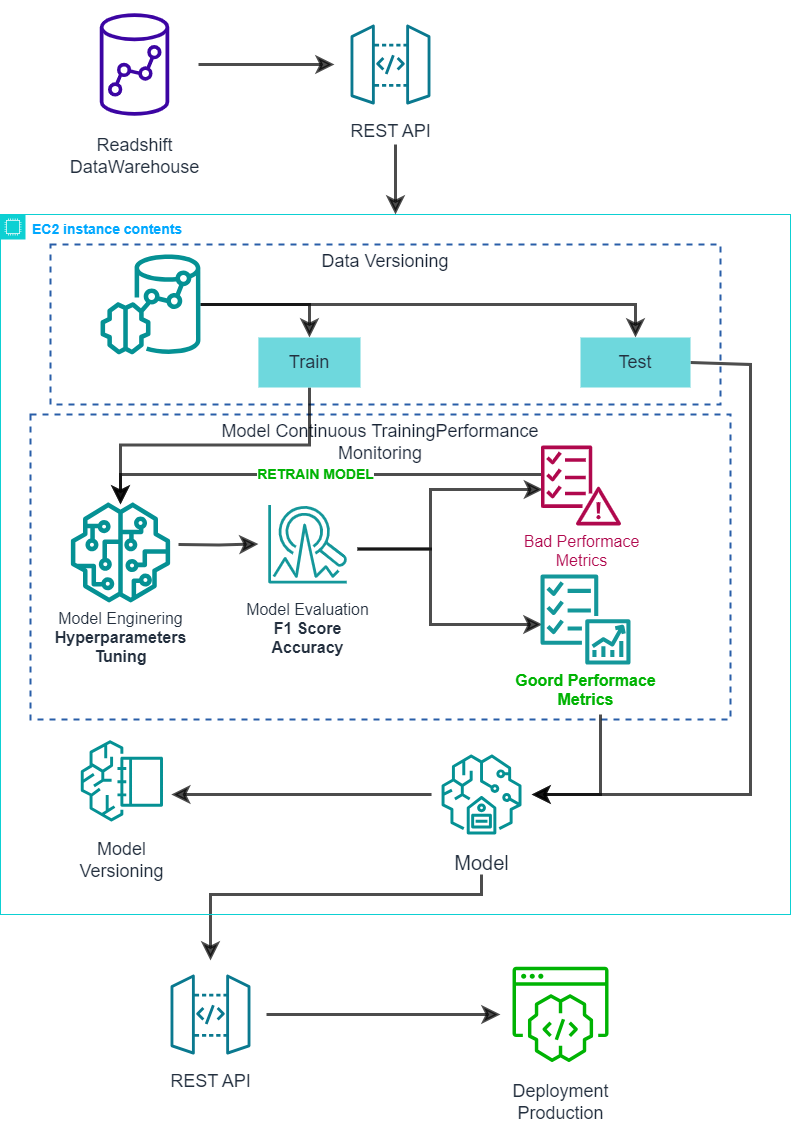

The diagram above was exported from draw.io. Its source (the exported page's mxGraphModel, read from the mxfile embedded in the PNG):
<mxGraphModel dx="2200" dy="1130" grid="1" gridSize="10" guides="1" tooltips="1" connect="1" arrows="1" fold="1" page="1" pageScale="1" pageWidth="827" pageHeight="1169" math="0" shadow="0">
  <root>
    <mxCell id="0" />
    <mxCell id="1" parent="0" />
    <mxCell id="D432NHcBRMzjaY8BOZzR-97" style="edgeStyle=orthogonalEdgeStyle;shape=connector;rounded=0;jumpSize=3;orthogonalLoop=1;jettySize=auto;html=1;labelBackgroundColor=default;strokeColor=default;strokeWidth=3;fontFamily=Helvetica;fontSize=7;fontColor=default;endArrow=classic;startSize=10;endSize=10;targetPerimeterSpacing=-2;opacity=70;" parent="1" target="D432NHcBRMzjaY8BOZzR-96" edge="1">
      <mxGeometry relative="1" as="geometry">
        <mxPoint x="501" y="900" as="sourcePoint" />
        <Array as="points">
          <mxPoint x="501" y="920" />
          <mxPoint x="230" y="920" />
        </Array>
      </mxGeometry>
    </mxCell>
    <mxCell id="D432NHcBRMzjaY8BOZzR-1" value="EC2 instance contents" style="points=[[0,0],[0.25,0],[0.5,0],[0.75,0],[1,0],[1,0.25],[1,0.5],[1,0.75],[1,1],[0.75,1],[0.5,1],[0.25,1],[0,1],[0,0.75],[0,0.5],[0,0.25]];outlineConnect=0;gradientColor=none;html=1;whiteSpace=wrap;fontSize=14;fontStyle=1;container=1;pointerEvents=0;collapsible=0;recursiveResize=0;shape=mxgraph.aws4.group;grIcon=mxgraph.aws4.group_ec2_instance_contents;strokeColor=#0dd0d3;fillColor=none;verticalAlign=top;align=left;spacingLeft=30;fontColor=#00a8ff;dashed=0;" parent="1" vertex="1">
      <mxGeometry x="20" y="240" width="790" height="700" as="geometry" />
    </mxCell>
    <mxCell id="D432NHcBRMzjaY8BOZzR-90" value="&lt;font style=&quot;font-size: 18px;&quot;&gt;&amp;nbsp;Model Continuous TrainingPerformance&amp;nbsp;&lt;br style=&quot;font-size: 18px;&quot;&gt;Monitoring&lt;/font&gt;" style="fillColor=none;strokeColor=#295ea8;dashed=1;verticalAlign=top;fontStyle=0;fontColor=#182435;whiteSpace=wrap;html=1;fontFamily=Helvetica;fontSize=18;strokeWidth=2;" parent="D432NHcBRMzjaY8BOZzR-1" vertex="1">
      <mxGeometry x="30" y="200" width="700" height="305" as="geometry" />
    </mxCell>
    <mxCell id="D432NHcBRMzjaY8BOZzR-93" value="&lt;font style=&quot;font-size: 18px;&quot;&gt;Data Versioning&lt;/font&gt;" style="fillColor=none;strokeColor=#295ea8;dashed=1;verticalAlign=top;fontStyle=0;fontColor=#182435;whiteSpace=wrap;html=1;fontFamily=Helvetica;fontSize=18;strokeWidth=2;" parent="D432NHcBRMzjaY8BOZzR-1" vertex="1">
      <mxGeometry x="50" y="30" width="670" height="160" as="geometry" />
    </mxCell>
    <mxCell id="D432NHcBRMzjaY8BOZzR-40" style="edgeStyle=orthogonalEdgeStyle;rounded=0;orthogonalLoop=1;jettySize=auto;html=1;fontSize=7;strokeWidth=3;opacity=70;endSize=10;targetPerimeterSpacing=-2;startSize=10;" parent="D432NHcBRMzjaY8BOZzR-1" edge="1">
      <mxGeometry relative="1" as="geometry">
        <mxPoint x="178" y="330" as="sourcePoint" />
        <mxPoint x="257.8899999999999" y="329.55555555555543" as="targetPoint" />
      </mxGeometry>
    </mxCell>
    <mxCell id="D432NHcBRMzjaY8BOZzR-8" value="&lt;font style=&quot;font-size: 16px;&quot;&gt;Model Enginering&lt;br style=&quot;font-size: 16px;&quot;&gt;&lt;b style=&quot;font-size: 16px;&quot;&gt;Hyperparameters &lt;br style=&quot;font-size: 16px;&quot;&gt;Tuning&lt;/b&gt;&lt;br style=&quot;font-size: 16px;&quot;&gt;&lt;/font&gt;" style="sketch=0;outlineConnect=0;fontColor=#232F3E;gradientColor=none;fillColor=#059194;strokeColor=none;dashed=0;verticalLabelPosition=bottom;verticalAlign=top;align=center;html=1;fontSize=16;fontStyle=0;aspect=fixed;pointerEvents=1;shape=mxgraph.aws4.sagemaker_model;" parent="D432NHcBRMzjaY8BOZzR-1" vertex="1">
      <mxGeometry x="70" y="288" width="100" height="100" as="geometry" />
    </mxCell>
    <mxCell id="D432NHcBRMzjaY8BOZzR-41" style="edgeStyle=orthogonalEdgeStyle;rounded=0;orthogonalLoop=1;jettySize=auto;html=1;entryX=0.5;entryY=0;entryDx=0;entryDy=0;fontSize=7;strokeWidth=3;opacity=70;endSize=10;targetPerimeterSpacing=-2;startSize=10;" parent="D432NHcBRMzjaY8BOZzR-1" source="D432NHcBRMzjaY8BOZzR-32" target="D432NHcBRMzjaY8BOZzR-33" edge="1">
      <mxGeometry relative="1" as="geometry" />
    </mxCell>
    <mxCell id="D432NHcBRMzjaY8BOZzR-117" style="edgeStyle=orthogonalEdgeStyle;shape=connector;rounded=0;jumpSize=3;orthogonalLoop=1;jettySize=auto;html=1;entryX=0.5;entryY=0;entryDx=0;entryDy=0;labelBackgroundColor=default;strokeColor=default;strokeWidth=3;fontFamily=Helvetica;fontSize=7;fontColor=default;endArrow=classic;startSize=10;endSize=10;targetPerimeterSpacing=-2;opacity=70;" parent="D432NHcBRMzjaY8BOZzR-1" source="D432NHcBRMzjaY8BOZzR-32" target="D432NHcBRMzjaY8BOZzR-35" edge="1">
      <mxGeometry relative="1" as="geometry" />
    </mxCell>
    <mxCell id="D432NHcBRMzjaY8BOZzR-32" value="" style="sketch=0;outlineConnect=0;fontColor=#232F3E;gradientColor=none;fillColor=#059194;strokeColor=none;dashed=0;verticalLabelPosition=bottom;verticalAlign=top;align=center;html=1;fontSize=12;fontStyle=0;aspect=fixed;pointerEvents=1;shape=mxgraph.aws4.redshift_ml;" parent="D432NHcBRMzjaY8BOZzR-1" vertex="1">
      <mxGeometry x="99.99999999999999" y="40" width="100" height="100" as="geometry" />
    </mxCell>
    <mxCell id="D432NHcBRMzjaY8BOZzR-38" style="edgeStyle=orthogonalEdgeStyle;rounded=0;orthogonalLoop=1;jettySize=auto;html=1;exitX=0.5;exitY=1;exitDx=0;exitDy=0;fontSize=7;strokeWidth=3;jumpSize=3;opacity=70;endSize=10;targetPerimeterSpacing=-2;startSize=10;" parent="D432NHcBRMzjaY8BOZzR-1" source="D432NHcBRMzjaY8BOZzR-33" target="D432NHcBRMzjaY8BOZzR-8" edge="1">
      <mxGeometry relative="1" as="geometry" />
    </mxCell>
    <mxCell id="D432NHcBRMzjaY8BOZzR-33" value="&lt;font style=&quot;font-size: 18px;&quot;&gt;Train&lt;/font&gt;" style="whiteSpace=wrap;html=1;verticalAlign=middle;fillColor=#6ed8dd;strokeColor=none;fontColor=#232F3E;sketch=0;gradientColor=none;dashed=0;fontStyle=0;align=center;horizontal=1;fontSize=18;" parent="D432NHcBRMzjaY8BOZzR-1" vertex="1">
      <mxGeometry x="257.89" y="123" width="102.11" height="50" as="geometry" />
    </mxCell>
    <mxCell id="D432NHcBRMzjaY8BOZzR-92" style="edgeStyle=orthogonalEdgeStyle;shape=connector;rounded=0;jumpSize=3;orthogonalLoop=1;jettySize=auto;html=1;entryX=1;entryY=0.5;entryDx=0;entryDy=0;entryPerimeter=0;labelBackgroundColor=default;strokeColor=default;strokeWidth=3;fontFamily=Helvetica;fontSize=7;fontColor=default;endArrow=classic;startSize=10;endSize=10;targetPerimeterSpacing=-2;opacity=70;exitX=1;exitY=0.5;exitDx=0;exitDy=0;" parent="D432NHcBRMzjaY8BOZzR-1" source="D432NHcBRMzjaY8BOZzR-35" target="D432NHcBRMzjaY8BOZzR-52" edge="1">
      <mxGeometry relative="1" as="geometry">
        <mxPoint x="700" y="135" as="sourcePoint" />
        <Array as="points">
          <mxPoint x="690" y="150" />
          <mxPoint x="750" y="150" />
          <mxPoint x="750" y="580" />
        </Array>
      </mxGeometry>
    </mxCell>
    <mxCell id="D432NHcBRMzjaY8BOZzR-35" value="Test" style="whiteSpace=wrap;html=1;verticalAlign=middle;fillColor=#6ed8dd;strokeColor=none;fontColor=#232F3E;sketch=0;gradientColor=none;dashed=0;fontStyle=0;align=center;horizontal=1;fontSize=18;" parent="D432NHcBRMzjaY8BOZzR-1" vertex="1">
      <mxGeometry x="580" y="123" width="110" height="50" as="geometry" />
    </mxCell>
    <mxCell id="D432NHcBRMzjaY8BOZzR-45" style="edgeStyle=orthogonalEdgeStyle;shape=connector;rounded=0;jumpSize=3;orthogonalLoop=1;jettySize=auto;html=1;exitX=1;exitY=0.5;exitDx=0;exitDy=0;exitPerimeter=0;labelBackgroundColor=default;strokeColor=default;strokeWidth=3;fontFamily=Helvetica;fontSize=7;fontColor=default;endArrow=classic;startSize=10;endSize=10;targetPerimeterSpacing=-2;opacity=70;" parent="D432NHcBRMzjaY8BOZzR-1" edge="1">
      <mxGeometry relative="1" as="geometry">
        <mxPoint x="356.89" y="334.5" as="sourcePoint" />
        <mxPoint x="542.4763636363635" y="275" as="targetPoint" />
        <Array as="points">
          <mxPoint x="430" y="335" />
          <mxPoint x="430" y="275" />
        </Array>
      </mxGeometry>
    </mxCell>
    <mxCell id="D432NHcBRMzjaY8BOZzR-111" style="edgeStyle=orthogonalEdgeStyle;shape=connector;rounded=0;jumpSize=3;orthogonalLoop=1;jettySize=auto;html=1;labelBackgroundColor=default;strokeColor=default;strokeWidth=3;fontFamily=Helvetica;fontSize=7;fontColor=default;endArrow=classic;startSize=10;endSize=10;targetPerimeterSpacing=-2;opacity=70;" parent="D432NHcBRMzjaY8BOZzR-1" edge="1">
      <mxGeometry relative="1" as="geometry">
        <mxPoint x="356.89" y="334.52" as="sourcePoint" />
        <mxPoint x="542" y="410" as="targetPoint" />
        <Array as="points">
          <mxPoint x="430" y="335" />
          <mxPoint x="430" y="410" />
        </Array>
      </mxGeometry>
    </mxCell>
    <mxCell id="D432NHcBRMzjaY8BOZzR-14" value="&lt;font style=&quot;font-size: 16px;&quot;&gt;Model Evaluation&lt;br style=&quot;font-size: 16px;&quot;&gt;&lt;b style=&quot;font-size: 16px;&quot;&gt;F1 Score&lt;br style=&quot;font-size: 16px;&quot;&gt;Accuracy&lt;/b&gt;&lt;br style=&quot;font-size: 16px;&quot;&gt;&lt;/font&gt;" style="sketch=0;points=[[0,0,0],[0.25,0,0],[0.5,0,0],[0.75,0,0],[1,0,0],[0,1,0],[0.25,1,0],[0.5,1,0],[0.75,1,0],[1,1,0],[0,0.25,0],[0,0.5,0],[0,0.75,0],[1,0.25,0],[1,0.5,0],[1,0.75,0]];outlineConnect=0;fontColor=#232F3E;gradientColor=#4AB29A;gradientDirection=north;fillColor=none;strokeColor=#14979a;dashed=0;verticalLabelPosition=bottom;verticalAlign=top;align=center;html=1;fontSize=16;fontStyle=0;aspect=fixed;shape=mxgraph.aws4.resourceIcon;resIcon=mxgraph.aws4.lookout_for_metrics;" parent="D432NHcBRMzjaY8BOZzR-1" vertex="1">
      <mxGeometry x="257.89" y="280" width="99" height="99" as="geometry" />
    </mxCell>
    <mxCell id="D432NHcBRMzjaY8BOZzR-110" value="RETRAIN MODEL" style="edgeStyle=orthogonalEdgeStyle;shape=connector;rounded=0;jumpSize=3;orthogonalLoop=1;jettySize=auto;html=1;labelBackgroundColor=default;strokeColor=default;strokeWidth=3;fontFamily=Helvetica;fontSize=14;fontColor=#00b303;endArrow=classic;startSize=10;endSize=10;targetPerimeterSpacing=-2;opacity=70;fontStyle=1" parent="D432NHcBRMzjaY8BOZzR-1" source="D432NHcBRMzjaY8BOZzR-10" target="D432NHcBRMzjaY8BOZzR-8" edge="1">
      <mxGeometry relative="1" as="geometry">
        <Array as="points">
          <mxPoint x="120" y="260" />
        </Array>
      </mxGeometry>
    </mxCell>
    <mxCell id="D432NHcBRMzjaY8BOZzR-10" value="&lt;font style=&quot;font-size: 16px;&quot;&gt;Bad Performace&lt;br style=&quot;font-size: 16px;&quot;&gt;Metrics&lt;/font&gt;" style="sketch=0;outlineConnect=0;fontColor=#b0084d;gradientColor=none;fillColor=#B0084D;strokeColor=none;dashed=0;verticalLabelPosition=bottom;verticalAlign=top;align=center;html=1;fontSize=16;fontStyle=0;aspect=fixed;pointerEvents=1;shape=mxgraph.aws4.checklist_fault_tolerant;" parent="D432NHcBRMzjaY8BOZzR-1" vertex="1">
      <mxGeometry x="540" y="231" width="81.04" height="80" as="geometry" />
    </mxCell>
    <mxCell id="D432NHcBRMzjaY8BOZzR-112" style="edgeStyle=orthogonalEdgeStyle;shape=connector;rounded=0;jumpSize=3;orthogonalLoop=1;jettySize=auto;html=1;entryX=1;entryY=0.5;entryDx=0;entryDy=0;entryPerimeter=0;labelBackgroundColor=default;strokeColor=default;strokeWidth=3;fontFamily=Helvetica;fontSize=7;fontColor=default;endArrow=classic;startSize=10;endSize=10;targetPerimeterSpacing=-2;opacity=70;" parent="D432NHcBRMzjaY8BOZzR-1" target="D432NHcBRMzjaY8BOZzR-52" edge="1">
      <mxGeometry relative="1" as="geometry">
        <mxPoint x="600" y="500" as="sourcePoint" />
        <Array as="points">
          <mxPoint x="600" y="580" />
        </Array>
      </mxGeometry>
    </mxCell>
    <mxCell id="D432NHcBRMzjaY8BOZzR-9" value="Goord Performace&lt;br style=&quot;font-size: 16px;&quot;&gt;Metrics" style="sketch=0;outlineConnect=0;fontColor=#00b303;gradientColor=none;fillColor=#14979a;strokeColor=none;dashed=0;verticalLabelPosition=bottom;verticalAlign=top;align=center;html=1;fontSize=16;fontStyle=1;aspect=fixed;pointerEvents=1;shape=mxgraph.aws4.checklist_performance;" parent="D432NHcBRMzjaY8BOZzR-1" vertex="1">
      <mxGeometry x="540" y="360" width="90" height="90" as="geometry" />
    </mxCell>
    <mxCell id="D432NHcBRMzjaY8BOZzR-50" value="Model&lt;br style=&quot;font-size: 18px;&quot;&gt;Versioning" style="sketch=0;points=[[0,0,0],[0.25,0,0],[0.5,0,0],[0.75,0,0],[1,0,0],[0,1,0],[0.25,1,0],[0.5,1,0],[0.75,1,0],[1,1,0],[0,0.25,0],[0,0.5,0],[0,0.75,0],[1,0.25,0],[1,0.5,0],[1,0.75,0]];outlineConnect=0;fontColor=#232F3E;gradientColor=#4AB29A;gradientDirection=north;fillColor=none;strokeColor=#059194;dashed=0;verticalLabelPosition=bottom;verticalAlign=top;align=center;html=1;fontSize=18;fontStyle=0;aspect=fixed;shape=mxgraph.aws4.resourceIcon;resIcon=mxgraph.aws4.sagemaker_studio_lab;fontFamily=Helvetica;" parent="D432NHcBRMzjaY8BOZzR-1" vertex="1">
      <mxGeometry x="70" y="515" width="102.75" height="102.75" as="geometry" />
    </mxCell>
    <mxCell id="D432NHcBRMzjaY8BOZzR-91" style="edgeStyle=orthogonalEdgeStyle;shape=connector;rounded=0;jumpSize=3;orthogonalLoop=1;jettySize=auto;html=1;exitX=0;exitY=0.5;exitDx=0;exitDy=0;exitPerimeter=0;labelBackgroundColor=default;strokeColor=default;strokeWidth=3;fontFamily=Helvetica;fontSize=7;fontColor=default;endArrow=classic;startSize=10;endSize=10;targetPerimeterSpacing=-2;opacity=70;" parent="D432NHcBRMzjaY8BOZzR-1" source="D432NHcBRMzjaY8BOZzR-52" target="D432NHcBRMzjaY8BOZzR-50" edge="1">
      <mxGeometry relative="1" as="geometry">
        <Array as="points">
          <mxPoint x="250" y="580" />
          <mxPoint x="250" y="580" />
        </Array>
      </mxGeometry>
    </mxCell>
    <mxCell id="D432NHcBRMzjaY8BOZzR-52" value="&lt;font style=&quot;font-size: 20px;&quot;&gt;Model&lt;/font&gt;" style="sketch=0;points=[[0,0,0],[0.25,0,0],[0.5,0,0],[0.75,0,0],[1,0,0],[0,1,0],[0.25,1,0],[0.5,1,0],[0.75,1,0],[1,1,0],[0,0.25,0],[0,0.5,0],[0,0.75,0],[1,0.25,0],[1,0.5,0],[1,0.75,0]];outlineConnect=0;fontColor=#232F3E;gradientColor=#4AB29A;gradientDirection=north;fillColor=none;strokeColor=#059194;dashed=0;verticalLabelPosition=bottom;verticalAlign=top;align=center;html=1;fontSize=18;fontStyle=0;aspect=fixed;shape=mxgraph.aws4.resourceIcon;resIcon=mxgraph.aws4.sagemaker_ground_truth;fontFamily=Helvetica;" parent="D432NHcBRMzjaY8BOZzR-1" vertex="1">
      <mxGeometry x="431.04" y="530" width="100" height="100" as="geometry" />
    </mxCell>
    <mxCell id="D432NHcBRMzjaY8BOZzR-99" style="edgeStyle=orthogonalEdgeStyle;shape=connector;rounded=0;jumpSize=3;orthogonalLoop=1;jettySize=auto;html=1;exitX=1;exitY=0.5;exitDx=0;exitDy=0;exitPerimeter=0;entryX=0;entryY=0.5;entryDx=0;entryDy=0;entryPerimeter=0;labelBackgroundColor=default;strokeColor=default;strokeWidth=3;fontFamily=Helvetica;fontSize=7;fontColor=default;endArrow=classic;startSize=10;endSize=10;targetPerimeterSpacing=-2;opacity=70;" parent="1" source="D432NHcBRMzjaY8BOZzR-3" target="D432NHcBRMzjaY8BOZzR-11" edge="1">
      <mxGeometry relative="1" as="geometry" />
    </mxCell>
    <mxCell id="D432NHcBRMzjaY8BOZzR-3" value="Readshift &lt;br style=&quot;font-size: 18px;&quot;&gt;DataWarehouse" style="sketch=0;points=[[0,0,0],[0.25,0,0],[0.5,0,0],[0.75,0,0],[1,0,0],[0,1,0],[0.25,1,0],[0.5,1,0],[0.75,1,0],[1,1,0],[0,0.25,0],[0,0.5,0],[0,0.75,0],[1,0.25,0],[1,0.5,0],[1,0.75,0]];outlineConnect=0;fontColor=#232F3E;gradientColor=#945DF2;gradientDirection=north;fillColor=none;strokeColor=#3c05a3;dashed=0;verticalLabelPosition=bottom;verticalAlign=top;align=center;html=1;fontSize=18;fontStyle=0;aspect=fixed;shape=mxgraph.aws4.resourceIcon;resIcon=mxgraph.aws4.redshift;" parent="1" vertex="1">
      <mxGeometry x="90" y="26" width="128" height="128" as="geometry" />
    </mxCell>
    <mxCell id="D432NHcBRMzjaY8BOZzR-109" style="edgeStyle=orthogonalEdgeStyle;shape=connector;rounded=0;jumpSize=3;orthogonalLoop=1;jettySize=auto;html=1;entryX=0.5;entryY=0;entryDx=0;entryDy=0;labelBackgroundColor=default;strokeColor=default;strokeWidth=3;fontFamily=Helvetica;fontSize=7;fontColor=default;endArrow=classic;startSize=10;endSize=10;targetPerimeterSpacing=-2;opacity=70;" parent="1" target="D432NHcBRMzjaY8BOZzR-1" edge="1">
      <mxGeometry relative="1" as="geometry">
        <mxPoint x="415" y="170" as="sourcePoint" />
        <Array as="points">
          <mxPoint x="415" y="170" />
        </Array>
      </mxGeometry>
    </mxCell>
    <mxCell id="D432NHcBRMzjaY8BOZzR-11" value="REST API" style="sketch=0;points=[[0,0,0],[0.25,0,0],[0.5,0,0],[0.75,0,0],[1,0,0],[0,1,0],[0.25,1,0],[0.5,1,0],[0.75,1,0],[1,1,0],[0,0.25,0],[0,0.5,0],[0,0.75,0],[1,0.25,0],[1,0.5,0],[1,0.75,0]];outlineConnect=0;fontColor=#232F3E;gradientColor=#945DF2;gradientDirection=north;fillColor=none;strokeColor=#0a798f;dashed=0;verticalLabelPosition=bottom;verticalAlign=top;align=center;html=1;fontSize=18;fontStyle=0;aspect=fixed;shape=mxgraph.aws4.resourceIcon;resIcon=mxgraph.aws4.api_gateway;strokeWidth=6;perimeterSpacing=6;" parent="1" vertex="1">
      <mxGeometry x="360" y="40" width="100" height="100" as="geometry" />
    </mxCell>
    <mxCell id="D432NHcBRMzjaY8BOZzR-51" value="&lt;font style=&quot;font-size: 18px;&quot;&gt;Deployment&lt;br style=&quot;font-size: 18px;&quot;&gt;Production&lt;/font&gt;" style="sketch=0;points=[[0,0,0],[0.25,0,0],[0.5,0,0],[0.75,0,0],[1,0,0],[0,1,0],[0.25,1,0],[0.5,1,0],[0.75,1,0],[1,1,0],[0,0.25,0],[0,0.5,0],[0,0.75,0],[1,0.25,0],[1,0.5,0],[1,0.75,0]];outlineConnect=0;fontColor=#232F3E;gradientColor=#4AB29A;gradientDirection=north;fillColor=none;strokeColor=#00b303;dashed=0;verticalLabelPosition=bottom;verticalAlign=top;align=center;html=1;fontSize=18;fontStyle=0;aspect=fixed;shape=mxgraph.aws4.resourceIcon;resIcon=mxgraph.aws4.codewhisperer;fontFamily=Helvetica;strokeWidth=2;" parent="1" vertex="1">
      <mxGeometry x="520" y="980" width="120" height="120" as="geometry" />
    </mxCell>
    <mxCell id="D432NHcBRMzjaY8BOZzR-98" style="edgeStyle=orthogonalEdgeStyle;shape=connector;rounded=0;jumpSize=3;orthogonalLoop=1;jettySize=auto;html=1;entryX=0;entryY=0.5;entryDx=0;entryDy=0;entryPerimeter=0;labelBackgroundColor=default;strokeColor=default;strokeWidth=3;fontFamily=Helvetica;fontSize=7;fontColor=default;endArrow=classic;startSize=10;endSize=10;targetPerimeterSpacing=-2;opacity=70;" parent="1" source="D432NHcBRMzjaY8BOZzR-96" target="D432NHcBRMzjaY8BOZzR-51" edge="1">
      <mxGeometry relative="1" as="geometry" />
    </mxCell>
    <mxCell id="D432NHcBRMzjaY8BOZzR-96" value="REST API" style="sketch=0;points=[[0,0,0],[0.25,0,0],[0.5,0,0],[0.75,0,0],[1,0,0],[0,1,0],[0.25,1,0],[0.5,1,0],[0.75,1,0],[1,1,0],[0,0.25,0],[0,0.5,0],[0,0.75,0],[1,0.25,0],[1,0.5,0],[1,0.75,0]];outlineConnect=0;fontColor=#232F3E;gradientColor=#945DF2;gradientDirection=north;fillColor=none;strokeColor=#0a798f;dashed=0;verticalLabelPosition=bottom;verticalAlign=top;align=center;html=1;fontSize=18;fontStyle=0;aspect=fixed;shape=mxgraph.aws4.resourceIcon;resIcon=mxgraph.aws4.api_gateway;strokeWidth=6;perimeterSpacing=6;" parent="1" vertex="1">
      <mxGeometry x="180" y="990" width="100" height="100" as="geometry" />
    </mxCell>
  </root>
</mxGraphModel>